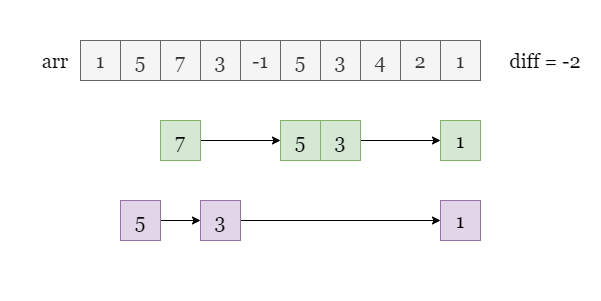

The diagram above was exported from draw.io. Its source (the exported page's mxGraphModel, read from the mxfile embedded in the PNG):
<mxGraphModel dx="743" dy="404" grid="1" gridSize="10" guides="1" tooltips="1" connect="1" arrows="1" fold="1" page="1" pageScale="1" pageWidth="600" pageHeight="300" math="0" shadow="0">
  <root>
    <mxCell id="0" />
    <mxCell id="1" parent="0" />
    <mxCell id="WZhqJq0-RxTYKCWchTkc-1" value="" style="rounded=0;whiteSpace=wrap;html=1;strokeColor=none;" vertex="1" parent="1">
      <mxGeometry width="600" height="300" as="geometry" />
    </mxCell>
    <mxCell id="rN_-F8Ri9_rXppzX1GFr-1" value="1" style="rounded=0;whiteSpace=wrap;html=1;fontFamily=Georgia;fontSize=20;fillColor=#f5f5f5;strokeColor=#666666;fontColor=#333333;" vertex="1" parent="1">
      <mxGeometry x="80" y="40" width="40" height="40" as="geometry" />
    </mxCell>
    <mxCell id="rN_-F8Ri9_rXppzX1GFr-2" value="1" style="rounded=0;whiteSpace=wrap;html=1;fontFamily=Georgia;fontSize=20;fillColor=#f5f5f5;strokeColor=#666666;fontColor=#333333;" vertex="1" parent="1">
      <mxGeometry x="120" y="40" width="40" height="40" as="geometry" />
    </mxCell>
    <mxCell id="rN_-F8Ri9_rXppzX1GFr-3" value="7" style="rounded=0;whiteSpace=wrap;html=1;fontFamily=Georgia;fontSize=20;fillColor=#f5f5f5;strokeColor=#666666;fontColor=#333333;" vertex="1" parent="1">
      <mxGeometry x="160" y="40" width="40" height="40" as="geometry" />
    </mxCell>
    <mxCell id="rN_-F8Ri9_rXppzX1GFr-4" value="3" style="rounded=0;whiteSpace=wrap;html=1;fontFamily=Georgia;fontSize=20;fillColor=#f5f5f5;strokeColor=#666666;fontColor=#333333;" vertex="1" parent="1">
      <mxGeometry x="200" y="40" width="40" height="40" as="geometry" />
    </mxCell>
    <mxCell id="rN_-F8Ri9_rXppzX1GFr-5" value="-1" style="rounded=0;whiteSpace=wrap;html=1;fontFamily=Georgia;fontSize=20;fillColor=#f5f5f5;strokeColor=#666666;fontColor=#333333;" vertex="1" parent="1">
      <mxGeometry x="240" y="40" width="40" height="40" as="geometry" />
    </mxCell>
    <mxCell id="rN_-F8Ri9_rXppzX1GFr-6" value="5" style="rounded=0;whiteSpace=wrap;html=1;fontFamily=Georgia;fontSize=20;fillColor=#f5f5f5;strokeColor=#666666;fontColor=#333333;" vertex="1" parent="1">
      <mxGeometry x="280" y="40" width="40" height="40" as="geometry" />
    </mxCell>
    <mxCell id="rN_-F8Ri9_rXppzX1GFr-7" value="3" style="rounded=0;whiteSpace=wrap;html=1;fontFamily=Georgia;fontSize=20;fillColor=#f5f5f5;strokeColor=#666666;fontColor=#333333;" vertex="1" parent="1">
      <mxGeometry x="320" y="40" width="40" height="40" as="geometry" />
    </mxCell>
    <mxCell id="rN_-F8Ri9_rXppzX1GFr-8" value="5" style="rounded=0;whiteSpace=wrap;html=1;fontFamily=Georgia;fontSize=20;fillColor=#f5f5f5;strokeColor=#666666;fontColor=#333333;" vertex="1" parent="1">
      <mxGeometry x="120" y="40" width="40" height="40" as="geometry" />
    </mxCell>
    <mxCell id="rN_-F8Ri9_rXppzX1GFr-9" value="3" style="rounded=0;whiteSpace=wrap;html=1;fontFamily=Georgia;fontSize=20;fillColor=#f5f5f5;strokeColor=#666666;fontColor=#333333;" vertex="1" parent="1">
      <mxGeometry x="200" y="40" width="40" height="40" as="geometry" />
    </mxCell>
    <mxCell id="rN_-F8Ri9_rXppzX1GFr-10" value="arr" style="text;html=1;strokeColor=none;fillColor=none;align=center;verticalAlign=middle;whiteSpace=wrap;rounded=0;fontFamily=Georgia;fontSize=20;" vertex="1" parent="1">
      <mxGeometry x="30" y="45" width="50" height="30" as="geometry" />
    </mxCell>
    <mxCell id="rN_-F8Ri9_rXppzX1GFr-11" value="4" style="rounded=0;whiteSpace=wrap;html=1;fontFamily=Georgia;fontSize=20;fillColor=#f5f5f5;strokeColor=#666666;fontColor=#333333;" vertex="1" parent="1">
      <mxGeometry x="360" y="40" width="40" height="40" as="geometry" />
    </mxCell>
    <mxCell id="rN_-F8Ri9_rXppzX1GFr-12" value="2" style="rounded=0;whiteSpace=wrap;html=1;fontFamily=Georgia;fontSize=20;fillColor=#f5f5f5;strokeColor=#666666;fontColor=#333333;" vertex="1" parent="1">
      <mxGeometry x="400" y="40" width="40" height="40" as="geometry" />
    </mxCell>
    <mxCell id="rN_-F8Ri9_rXppzX1GFr-13" value="1" style="rounded=0;whiteSpace=wrap;html=1;fontFamily=Georgia;fontSize=20;fillColor=#f5f5f5;strokeColor=#666666;fontColor=#333333;" vertex="1" parent="1">
      <mxGeometry x="440" y="40" width="40" height="40" as="geometry" />
    </mxCell>
    <mxCell id="rN_-F8Ri9_rXppzX1GFr-14" value="diff = -2" style="text;html=1;strokeColor=none;fillColor=none;align=center;verticalAlign=middle;whiteSpace=wrap;rounded=0;fontFamily=Georgia;fontSize=20;" vertex="1" parent="1">
      <mxGeometry x="500" y="45" width="90" height="30" as="geometry" />
    </mxCell>
    <mxCell id="rN_-F8Ri9_rXppzX1GFr-33" style="edgeStyle=orthogonalEdgeStyle;rounded=0;orthogonalLoop=1;jettySize=auto;html=1;exitX=1;exitY=0.5;exitDx=0;exitDy=0;entryX=0;entryY=0.5;entryDx=0;entryDy=0;" edge="1" parent="1" source="rN_-F8Ri9_rXppzX1GFr-19" target="rN_-F8Ri9_rXppzX1GFr-22">
      <mxGeometry relative="1" as="geometry" />
    </mxCell>
    <mxCell id="rN_-F8Ri9_rXppzX1GFr-19" value="7" style="rounded=0;whiteSpace=wrap;html=1;fontFamily=Georgia;fontSize=20;fillColor=#d5e8d4;strokeColor=#82b366;" vertex="1" parent="1">
      <mxGeometry x="160" y="120" width="40" height="40" as="geometry" />
    </mxCell>
    <mxCell id="rN_-F8Ri9_rXppzX1GFr-22" value="5" style="rounded=0;whiteSpace=wrap;html=1;fontFamily=Georgia;fontSize=20;fillColor=#d5e8d4;strokeColor=#82b366;" vertex="1" parent="1">
      <mxGeometry x="280" y="120" width="40" height="40" as="geometry" />
    </mxCell>
    <mxCell id="rN_-F8Ri9_rXppzX1GFr-34" style="edgeStyle=orthogonalEdgeStyle;rounded=0;orthogonalLoop=1;jettySize=auto;html=1;exitX=1;exitY=0.5;exitDx=0;exitDy=0;entryX=0;entryY=0.5;entryDx=0;entryDy=0;" edge="1" parent="1" source="rN_-F8Ri9_rXppzX1GFr-23" target="rN_-F8Ri9_rXppzX1GFr-29">
      <mxGeometry relative="1" as="geometry" />
    </mxCell>
    <mxCell id="rN_-F8Ri9_rXppzX1GFr-23" value="3" style="rounded=0;whiteSpace=wrap;html=1;fontFamily=Georgia;fontSize=20;fillColor=#d5e8d4;strokeColor=#82b366;" vertex="1" parent="1">
      <mxGeometry x="320" y="120" width="40" height="40" as="geometry" />
    </mxCell>
    <mxCell id="rN_-F8Ri9_rXppzX1GFr-29" value="1" style="rounded=0;whiteSpace=wrap;html=1;fontFamily=Georgia;fontSize=20;fillColor=#d5e8d4;strokeColor=#82b366;" vertex="1" parent="1">
      <mxGeometry x="440" y="120" width="40" height="40" as="geometry" />
    </mxCell>
    <mxCell id="rN_-F8Ri9_rXppzX1GFr-35" style="edgeStyle=orthogonalEdgeStyle;rounded=0;orthogonalLoop=1;jettySize=auto;html=1;exitX=1;exitY=0.5;exitDx=0;exitDy=0;entryX=0;entryY=0.5;entryDx=0;entryDy=0;" edge="1" parent="1" source="rN_-F8Ri9_rXppzX1GFr-30" target="rN_-F8Ri9_rXppzX1GFr-31">
      <mxGeometry relative="1" as="geometry" />
    </mxCell>
    <mxCell id="rN_-F8Ri9_rXppzX1GFr-30" value="5" style="rounded=0;whiteSpace=wrap;html=1;fontFamily=Georgia;fontSize=20;fillColor=#e1d5e7;strokeColor=#9673a6;" vertex="1" parent="1">
      <mxGeometry x="120" y="200" width="40" height="40" as="geometry" />
    </mxCell>
    <mxCell id="rN_-F8Ri9_rXppzX1GFr-36" style="edgeStyle=orthogonalEdgeStyle;rounded=0;orthogonalLoop=1;jettySize=auto;html=1;exitX=1;exitY=0.5;exitDx=0;exitDy=0;entryX=0;entryY=0.5;entryDx=0;entryDy=0;" edge="1" parent="1" source="rN_-F8Ri9_rXppzX1GFr-31" target="rN_-F8Ri9_rXppzX1GFr-32">
      <mxGeometry relative="1" as="geometry" />
    </mxCell>
    <mxCell id="rN_-F8Ri9_rXppzX1GFr-31" value="3" style="rounded=0;whiteSpace=wrap;html=1;fontFamily=Georgia;fontSize=20;fillColor=#e1d5e7;strokeColor=#9673a6;" vertex="1" parent="1">
      <mxGeometry x="200" y="200" width="40" height="40" as="geometry" />
    </mxCell>
    <mxCell id="rN_-F8Ri9_rXppzX1GFr-32" value="1" style="rounded=0;whiteSpace=wrap;html=1;fontFamily=Georgia;fontSize=20;fillColor=#e1d5e7;strokeColor=#9673a6;" vertex="1" parent="1">
      <mxGeometry x="440" y="200" width="40" height="40" as="geometry" />
    </mxCell>
  </root>
</mxGraphModel>